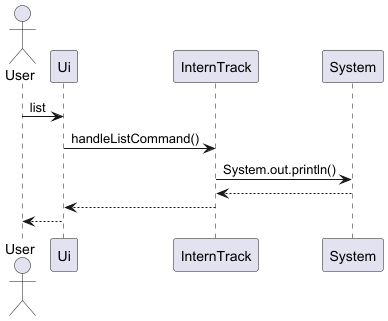

The diagram above was rendered by PlantUML. Its source (embedded in the PNG):
@startuml
actor User
participant Ui
participant InternTrack
participant System

User -> Ui : list
Ui->InternTrack : handleListCommand()
InternTrack -> System : System.out.println()
System -->InternTrack
InternTrack -->Ui
Ui --> User

@enduml